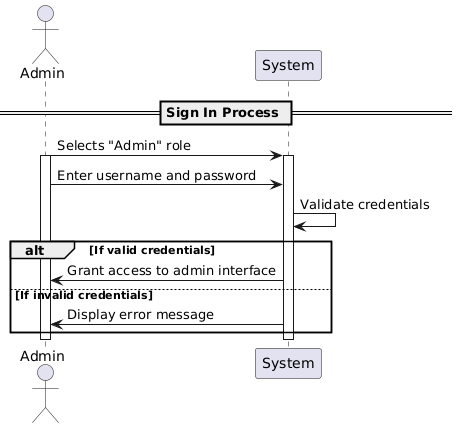

The diagram above was rendered by PlantUML. Its source (embedded in the PNG):
@startuml
actor Admin
participant System

== Sign In Process ==

Admin -> System: Selects "Admin" role
activate Admin
activate System
Admin -> System: Enter username and password
System -> System: Validate credentials
alt If valid credentials
    System -> Admin: Grant access to admin interface
else If invalid credentials
    System -> Admin: Display error message
end
deactivate Admin
deactivate System
@enduml